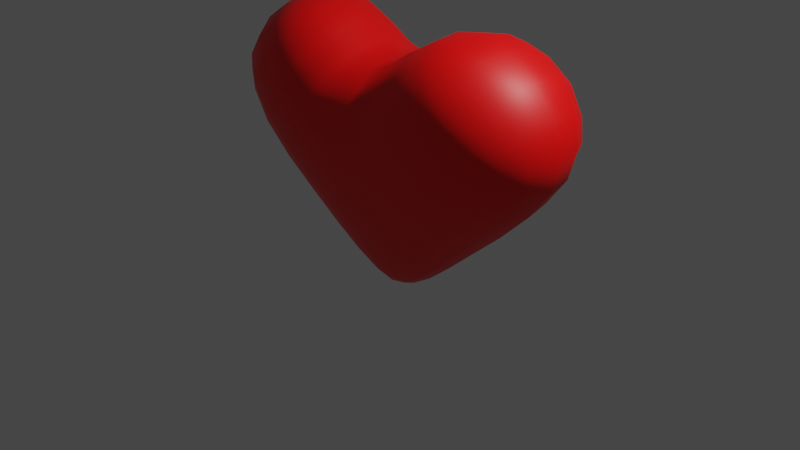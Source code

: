 # Source: heart.blend  (saved by Blender 3.3.6; exported with 4.5.12 LTS)
import bpy
from mathutils import Matrix  # noqa: F401  (used for matrix-valued properties, if any)

bpy.ops.wm.read_factory_settings(use_empty=True)
scene = bpy.context.scene
scene.name = 'Scene'

# ---- collections
col_collection = bpy.data.collections.new('Collection'); scene.collection.children.link(col_collection)

# ---- materials (node trees are filled in below, after node groups)
mat_x = bpy.data.materials.new('材质')
mat_x.use_transparent_shadow = False

# ---- material node trees
mat_x.use_nodes = True; mat_x.node_tree.nodes.clear()
_N = mat_x.node_tree.nodes; _L = mat_x.node_tree.links
n0 = _N.new('ShaderNodeBsdfPrincipled'); n0.name = 'Principled BSDF'; n0.location = (10, 300)
n0.distribution = 'GGX'
n0.subsurface_method = 'RANDOM_WALK_SKIN'
n0.inputs[0].default_value = (1.0, 0.0, 0.0, 1.0)
n0.inputs[3].default_value = 1.45
n0.inputs[27].default_value = (0.0, 0.0, 0.0, 1.0)
n0.inputs[28].default_value = 1.0
n1 = _N.new('ShaderNodeOutputMaterial'); n1.name = 'Material Output'; n1.location = (300, 300)
_L.new(n0.outputs[0], n1.inputs[0])
n1.is_active_output = True

# ---- world
world_world = bpy.data.worlds.new('World'); scene.world = world_world
world_world.use_nodes = True; world_world.node_tree.nodes.clear()
_N = world_world.node_tree.nodes; _L = world_world.node_tree.links
n0 = _N.new('ShaderNodeOutputWorld'); n0.name = 'World Output'; n0.location = (300, 300)
n1 = _N.new('ShaderNodeBackground'); n1.name = 'Background'; n1.location = (10, 300)
n1.inputs[0].default_value = (0.05088, 0.05088, 0.05088, 1.0)
_L.new(n1.outputs[0], n0.inputs[0])
n0.is_active_output = True
world_world.color = (0.05088, 0.05088, 0.05088)
world_world.use_sun_shadow = False
world_world.sun_shadow_jitter_overblur = 0.0

# ---- cameras
cam_camera = bpy.data.cameras.new('Camera')
cam_camera.clip_end = 100.0
cam_camera.ortho_scale = 7.314

# ---- lights
light_light = bpy.data.lights.new('Light', 'POINT')
light_light.transmission_factor = 0.0
light_light.energy = 1000.0
light_light.shadow_soft_size = 0.1
light_light.shadow_maximum_resolution = 0.006
light_light.use_absolute_resolution = True

# ---- meshes
me_x = bpy.data.meshes.new('立方体')
me_x.from_pydata([(-0.7536, -0.07789, -0.7536), (-0.7668, -0.4642, 0.5204), (-0.7536, 0.07789, -0.7536), (-0.7668, 0.4642, 0.5204), (0.5204, -0.4642, -0.7668), (1.015, -1.015, 1.015), (0.5204, 0.4642, -0.7668), (1.0, 1.0, 1.0), (2.79, 1.007, -1.007), (2.79, 1.007, 0.9933), (2.245, -1.008, 1.568), (2.79, -0.9933, -1.007), (0.9933, 1.007, 2.79), (-1.007, 1.007, 2.79), (-1.007, -0.9933, 2.79), (1.568, -1.008, 2.245)], [], [(0, 1, 3, 2), (2, 3, 7, 6), (4, 5, 1, 0), (2, 6, 4, 0), (8, 9, 10, 11), (7, 9, 8, 6), (5, 10, 9, 7), (4, 11, 10, 5), (6, 8, 11, 4), (12, 13, 14, 15), (3, 13, 12, 7), (1, 14, 13, 3), (5, 15, 14, 1), (7, 12, 15, 5)])
me_x.polygons.foreach_set('use_smooth', [True] * 14)
_uv = me_x.uv_layers.new(name='UV 贴图')
_uv.uv.foreach_set('vector', [0.375, 0.0, 0.625, 0.0, 0.625, 0.25, 0.375, 0.25, 0.375, 0.25, 0.625, 0.25, 0.625, 0.5, 0.375, 0.5, 0.375, 0.75, 0.625, 0.75, 0.625, 1.0, 0.375, 1.0, 0.125, 0.5, 0.375, 0.5, 0.375, 0.75, 0.125, 0.75, 0.375, 0.5, 0.625, 0.5, 0.625, 0.75, 0.375, 0.75, 0.625, 0.5, 0.625, 0.5, 0.375, 0.5, 0.375, 0.5, 0.625, 0.75, 0.625, 0.75, 0.625, 0.5, 0.625, 0.5, 0.375, 0.75, 0.375, 0.75, 0.625, 0.75, 0.625, 0.75, 0.375, 0.5, 0.375, 0.5, 0.375, 0.75, 0.375, 0.75, 0.625, 0.5, 0.875, 0.5, 0.875, 0.75, 0.625, 0.75, 0.875, 0.5, 0.875, 0.5, 0.625, 0.5, 0.625, 0.5, 0.875, 0.75, 0.875, 0.75, 0.875, 0.5, 0.875, 0.5, 0.625, 0.75, 0.625, 0.75, 0.875, 0.75, 0.875, 0.75, 0.625, 0.5, 0.625, 0.5, 0.625, 0.75, 0.625, 0.75])
me_x.materials.append(mat_x)
me_x.update()

# ---- objects
ob_light = bpy.data.objects.new('Light', light_light)
ob_camera = bpy.data.objects.new('Camera', cam_camera)
ob_x = bpy.data.objects.new('立方体', me_x)

# ---- transforms, parenting, visibility, modifiers, constraints
ob_light.location = (4.076, 1.005, 5.904)
ob_light.rotation_euler = (0.6503, 0.05522, 1.866)
ob_light.lock_rotations_4d = False
ob_light.empty_display_type = 'ARROWS'
ob_light.color = (0.0, 0.0, 0.0, 0.0)
ob_light.lineart.crease_threshold = 0.0
ob_camera.location = (7.359, -6.926, 4.958)
ob_camera.rotation_euler = (1.109, 0.0, 0.8149)
ob_camera.lock_rotations_4d = False
ob_camera.empty_display_type = 'ARROWS'
ob_camera.color = (0.0, 0.0, 0.0, 0.0)
ob_camera.display_type = 'WIRE'
ob_camera.lineart.crease_threshold = 0.0
ob_x.location = (0.0, 0.0, 0.0)
ob_x.rotation_euler = (0.0, -0.7854, -0.0)
_m = ob_x.modifiers.new('细分', 'SUBSURF')
_m.levels = 2

# ---- collection membership
col_collection.objects.link(ob_light)
col_collection.objects.link(ob_camera)
col_collection.objects.link(ob_x)

# ---- scene / render settings (as saved in the file)
scene.camera = ob_camera
scene.frame_start = 1; scene.frame_end = 250; scene.frame_set(1)
scene.render.engine = 'BLENDER_EEVEE_NEXT'
scene.cycles.sampling_pattern = 'TABULATED_SOBOL'
scene.cycles.use_light_tree = False
scene.view_settings.view_transform = 'Filmic'
bpy.context.view_layer.update()
